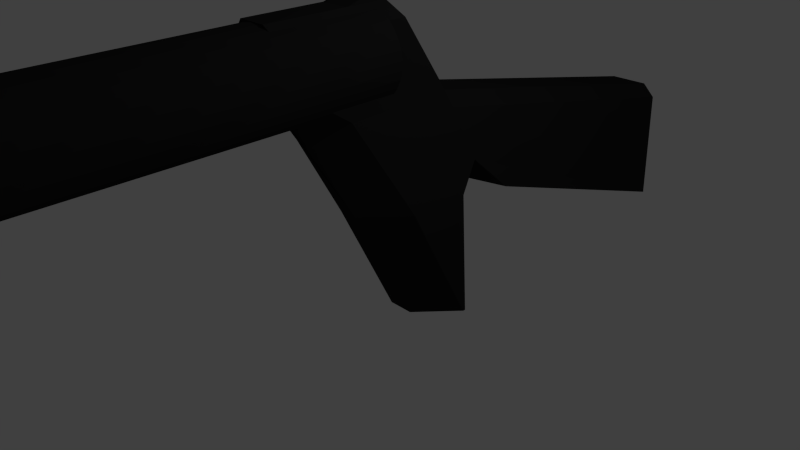 # Source: shotgun.blend  (saved by Blender 2.67.0; exported with 4.5.12 LTS)
import bpy
from mathutils import Matrix  # noqa: F401  (used for matrix-valued properties, if any)

bpy.ops.wm.read_factory_settings(use_empty=True)
scene = bpy.context.scene
scene.name = 'Scene'

# ---- collections
col_collection_1 = bpy.data.collections.new('Collection 1'); scene.collection.children.link(col_collection_1)

# ---- materials (node trees are filled in below, after node groups)
mat_material = bpy.data.materials.new('Material')
mat_material.alpha_threshold = 0.0
mat_material.use_transparent_shadow = False
mat_material.diffuse_color = (0.02038, 0.02038, 0.02038, 1.0)
mat_material.roughness = 0.5
mat_material.line_color = (0.0, 0.0, 0.0, 1.0)

# ---- material node trees

# ---- world
world_world = bpy.data.worlds.new('World'); scene.world = world_world
world_world.color = (0.05088, 0.05088, 0.05088)
world_world.use_sun_shadow = False
world_world.sun_shadow_jitter_overblur = 0.0
world_world.cycles.sampling_method = 'MANUAL'
world_world.cycles.sample_map_resolution = 256

# ---- cameras
cam_camera = bpy.data.cameras.new('Camera')
cam_camera.clip_end = 100.0
cam_camera.lens = 35.0
cam_camera.sensor_width = 32.0
cam_camera.sensor_height = 18.0
cam_camera.ortho_scale = 7.314
cam_camera.dof.focus_distance = 0.0
cam_camera.dof.aperture_fstop = 128.0

# ---- lights
light_lamp = bpy.data.lights.new('Lamp', 'POINT')
light_lamp.transmission_factor = 0.0
light_lamp.cutoff_distance = 30.0
light_lamp.energy = 100.0
light_lamp.shadow_buffer_clip_start = 1.001
light_lamp.shadow_soft_size = 0.1
light_lamp.shadow_maximum_resolution = 0.006
light_lamp.use_absolute_resolution = True
light_lamp.cycles.use_multiple_importance_sampling = False

# ---- meshes
me_cube = bpy.data.meshes.new('Cube')
me_cube.from_pydata([(-0.3988, -0.3699, 3.073), (-0.1998, -0.4626, 3.26), (0.39, -0.3699, 3.073), (0.1909, -0.4626, 3.26), (-0.5376, 5.276, -0.5807), (0.6762, 5.276, -0.5807), (0.623, -8.303, 2.504), (0.5935, -0.02126, 2.545), (0.633, -8.307, 2.622), (0.6035, -0.02501, 2.663), (0.6198, -8.311, 2.74), (0.5904, -0.02931, 2.781), (0.584, -8.316, 2.852), (0.5546, -0.03401, 2.893), (0.5269, -8.321, 2.956), (0.4975, -0.03891, 2.997), (0.4507, -8.326, 3.046), (0.4213, -0.04384, 3.087), (0.3584, -8.331, 3.12), (0.3289, -0.0486, 3.16), (0.2534, -8.335, 3.174), (0.224, -0.053, 3.215), (0.1399, -8.339, 3.206), (0.1104, -0.05689, 3.247), (0.02211, -8.342, 3.216), (-0.007346, -0.0601, 3.257), (-0.09535, -8.345, 3.203), (-0.1248, -0.06252, 3.244), (-0.208, -8.346, 3.167), (-0.2374, -0.06406, 3.208), (-0.3115, -8.347, 3.11), (-0.3409, -0.06465, 3.151), (-0.4018, -8.346, 3.034), (-0.4313, -0.06427, 3.075), (-0.4756, -8.345, 2.941), (-0.5051, -0.06294, 2.982), (-0.5299, -8.343, 2.836), (-0.5594, -0.0607, 2.877), (-0.5627, -8.34, 2.723), (-0.5922, -0.05765, 2.764), (-0.5727, -8.336, 2.605), (-0.6022, -0.0539, 2.646), (-0.5596, -8.332, 2.488), (-0.5891, -0.04959, 2.529), (-0.5238, -8.327, 2.375), (-0.5533, -0.0449, 2.416), (-0.4667, -8.322, 2.272), (-0.4962, -0.03999, 2.313), (-0.3905, -8.317, 2.182), (-0.42, -0.03507, 2.222), (-0.2982, -8.312, 2.108), (-0.3276, -0.03031, 2.149), (-0.1932, -8.308, 2.054), (-0.2226, -0.0259, 2.095), (-0.07964, -8.304, 2.021), (-0.1091, -0.02202, 2.062), (0.03813, -8.301, 2.011), (0.008669, -0.0188, 2.052), (0.1556, -8.298, 2.024), (0.1261, -0.01638, 2.065), (0.2682, -8.297, 2.06), (0.2388, -0.01485, 2.101), (0.3717, -8.296, 2.117), (0.3423, -0.01426, 2.158), (0.4621, -8.297, 2.194), (0.4326, -0.01464, 2.234), (0.5358, -8.298, 2.286), (0.5064, -0.01597, 2.327), (0.5902, -8.3, 2.391), (0.5607, -0.0182, 2.432), (0.1909, 0.1122, 3.26), (0.39, 0.2257, 3.073), (0.39, -1.499, 3.073), (0.1909, -1.552, 3.26), (-0.1998, -1.552, 3.26), (-0.3988, -1.499, 3.073), (-0.3988, 0.2257, 3.073), (-0.1998, 0.1122, 3.26), (0.4876, 0.9169, 1.871), (0.2784, 0.8399, 2.064), (0.4436, 0.7308, 2.243), (0.4552, 0.6296, 2.064), (-0.2872, 0.8399, 2.064), (-0.4732, 0.9181, 1.868), (-0.464, 0.6631, 2.064), (-0.4543, 0.7482, 2.215), (0.2784, 5.583, 1.096), (0.4824, 5.551, 0.9243), (-0.4717, 5.551, 0.9224), (-0.2872, 5.583, 1.096), (0.6618, 1.007, -1.0), (0.1815, 0.4638, -1.0), (-0.1806, 0.4638, -1.0), (-0.6618, 1.007, -1.0), (0.1955, -0.4603, 0.7499), (0.6762, 0.08307, 0.7499), (-0.5376, -0.02244, 0.7499), (-0.05671, -0.4603, 0.7499), (-0.03024, -1.211, 2.064), (0.4552, -0.6599, 2.064), (0.4251, -1.344, 2.53), (-0.464, -0.6583, 2.064), (0.01686, -1.211, 2.064), (-0.4298, -1.362, 2.595), (0.2402, 1.465, -1.0), (0.6618, 1.042, -1.0), (-0.6618, 1.042, -1.0), (-0.2392, 1.465, -1.0), (0.6762, 0.9417, 0.7499), (0.2546, 1.364, 0.7499), (0.6762, 1.764, 0.6138), (0.611, 1.209, 1.137), (-0.1149, 1.364, 0.7499), (-0.5376, 0.9417, 0.7499), (-0.515, 1.208, 1.142), (-0.5376, 1.764, 0.6137), (-0.3061, -7.741, 2.119), (-0.3985, -7.746, 2.193), (-0.4747, -7.751, 2.283), (-0.5318, -7.756, 2.386), (-0.1998, 0.1122, 3.441), (0.1909, 0.1122, 3.441), (0.1909, -0.4626, 3.248), (-0.1998, -0.4626, 3.248), (0.5822, -7.729, 2.402), (0.5279, -7.727, 2.297), (0.4541, -7.725, 2.205), (0.3637, -7.725, 2.128), (0.2603, -7.726, 2.071), (0.1476, -7.727, 2.035), (0.03016, -7.73, 2.022), (-0.08761, -7.733, 2.032), (-0.2012, -7.737, 2.065), (-0.4836, -7.774, 2.953), (-0.4098, -7.775, 3.045), (-0.3194, -7.775, 3.121), (-0.216, -7.775, 3.178), (0.5761, -7.745, 2.863), (0.6119, -7.74, 2.751), (0.625, -7.736, 2.633), (0.615, -7.732, 2.516), (-0.5676, -7.76, 2.499), (-0.5807, -7.765, 2.616), (-0.5707, -7.768, 2.734), (-0.5379, -7.772, 2.848), (-0.1033, -7.773, 3.214), (0.01414, -7.771, 3.227), (0.1319, -7.768, 3.218), (0.2455, -7.764, 3.185), (0.3504, -7.759, 3.131), (0.4428, -7.755, 3.057), (0.519, -7.75, 2.967), (-0.2321, -8.351, 3.382), (-0.1194, -8.349, 3.417), (-0.001955, -8.347, 3.431), (0.1158, -8.343, 3.421), (0.1078, -7.772, 3.235), (-0.009924, -7.775, 3.245), (-0.1274, -7.778, 3.232), (-0.24, -7.779, 3.196)], [], [(91, 94, 97, 92), (78, 111, 110, 5, 87), (93, 96, 113, 106), (110, 109, 112, 115, 4, 5), (115, 114, 83, 88, 4), (105, 108, 95, 90), (3, 1, 74, 73), (1, 3, 122, 123), (114, 113, 96, 101, 84, 83), (80, 79, 82, 85, 76, 77, 70, 71), (95, 108, 111, 78, 81, 99), (100, 99, 81, 80, 71, 2, 72), (103, 102, 98, 100, 72, 73, 74, 75), (140, 7, 9, 139), (139, 9, 11, 138), (138, 11, 13, 137), (137, 13, 15, 151), (151, 15, 17, 150), (150, 17, 19, 149), (149, 19, 21, 148), (148, 21, 23, 147), (147, 23, 25, 146), (146, 25, 27, 145), (145, 27, 29, 136), (136, 29, 31, 135), (135, 31, 33, 134), (134, 33, 35, 133), (133, 35, 37, 144), (144, 37, 39, 143), (143, 39, 41, 142), (142, 41, 43, 141), (141, 43, 45, 119), (119, 45, 47, 118), (118, 47, 49, 117), (117, 49, 51, 116), (116, 51, 53, 132), (132, 53, 55, 131), (131, 55, 57, 130), (130, 57, 59, 129), (5, 4, 88, 89, 86, 87), (129, 59, 61, 128), (82, 79, 86, 89), (128, 61, 63, 127), (85, 84, 101, 103, 75, 0, 76), (127, 63, 65, 126), (126, 65, 67, 125), (9, 7, 69, 67, 65, 63, 61, 59, 57, 55, 53, 51, 49, 47, 45, 43, 41, 39, 37, 35, 33, 31, 29, 27, 25, 23, 21, 19, 17, 15, 13, 11), (124, 69, 7, 140), (125, 67, 69, 124), (6, 8, 10, 12, 14, 16, 18, 20, 22, 24, 26, 28, 30, 32, 34, 36, 38, 40, 42, 44, 46, 48, 50, 52, 54, 56, 58, 60, 62, 64, 66, 68), (3, 73, 72, 2), (1, 77, 76, 0), (78, 79, 80, 81), (82, 83, 84, 85), (88, 83, 82, 89), (78, 87, 86, 79), (97, 94, 98, 102), (98, 99, 100), (101, 102, 103), (90, 95, 94, 91), (92, 97, 96, 93), (95, 99, 98, 94), (101, 96, 97, 102), (104, 105, 90, 91, 92, 93, 106, 107), (108, 109, 110, 111), (112, 113, 114, 115), (104, 109, 108, 105), (106, 113, 112, 107), (109, 104, 107, 112), (70, 3, 2, 71), (74, 1, 0, 75), (8, 139, 138, 10), (121, 120, 123, 122), (12, 137, 151, 14), (10, 138, 137, 12), (70, 77, 120, 121), (3, 70, 121, 122), (6, 140, 139, 8), (77, 1, 123, 120), (14, 151, 150, 16), (16, 150, 149, 18), (18, 149, 148, 20), (20, 148, 147, 22), (26, 145, 158, 153), (24, 146, 145, 26), (146, 24, 154, 157), (28, 136, 135, 30), (30, 135, 134, 32), (32, 134, 133, 34), (34, 133, 144, 36), (36, 144, 143, 38), (38, 143, 142, 40), (40, 142, 141, 42), (42, 141, 119, 44), (44, 119, 118, 46), (46, 118, 117, 48), (48, 117, 116, 50), (50, 116, 132, 52), (52, 132, 131, 54), (54, 131, 130, 56), (56, 130, 129, 58), (58, 129, 128, 60), (60, 128, 127, 62), (62, 127, 126, 64), (64, 126, 125, 66), (68, 124, 140, 6), (66, 125, 124, 68), (155, 156, 157, 154), (147, 146, 157, 156), (145, 136, 159, 158), (28, 26, 153, 152), (22, 147, 156, 155), (24, 22, 155, 154), (153, 158, 159, 152), (136, 28, 152, 159)])
me_cube.materials.append(mat_material)
me_cube.use_remesh_preserve_volume = False
me_cube.use_remesh_preserve_attributes = False
me_cube.use_mirror_vertex_groups = False
me_cube.update()

# ---- objects
ob_cube = bpy.data.objects.new('Cube', me_cube)
ob_lamp = bpy.data.objects.new('Lamp', light_lamp)
ob_camera = bpy.data.objects.new('Camera', cam_camera)

# ---- transforms, parenting, visibility, modifiers, constraints
ob_cube.location = (0.0, 0.0, 0.0)
ob_cube.lock_rotations_4d = False
ob_cube.empty_display_type = 'ARROWS'
ob_cube.lineart.crease_threshold = 0.0
ob_lamp.location = (4.076, 1.005, 5.904)
ob_lamp.rotation_euler = (0.6503, 0.05522, 1.866)
ob_lamp.lock_rotations_4d = False
ob_lamp.empty_display_type = 'ARROWS'
ob_lamp.color = (0.0, 0.0, 0.0, 0.0)
ob_lamp.lineart.crease_threshold = 0.0
ob_camera.location = (7.481, -6.508, 5.344)
ob_camera.rotation_euler = (1.109, 0.01082, 0.8149)
ob_camera.lock_rotations_4d = False
ob_camera.empty_display_type = 'ARROWS'
ob_camera.color = (0.0, 0.0, 0.0, 0.0)
ob_camera.display_type = 'WIRE'
ob_camera.lineart.crease_threshold = 0.0

# ---- collection membership
col_collection_1.objects.link(ob_cube)
col_collection_1.objects.link(ob_lamp)
col_collection_1.objects.link(ob_camera)

# ---- scene / render settings (as saved in the file)
scene.camera = ob_camera
scene.frame_start = 1; scene.frame_end = 250; scene.frame_set(1)
scene.render.engine = 'BLENDER_EEVEE_NEXT'
scene.render.image_settings.color_mode = 'RGB'
scene.render.image_settings.compression = 90
scene.render.resolution_percentage = 50
scene.render.dither_intensity = 0.0
scene.cycles.use_denoising = False
scene.cycles.samples = 10
scene.cycles.sampling_pattern = 'TABULATED_SOBOL'
scene.cycles.light_sampling_threshold = 0.0
scene.cycles.use_adaptive_sampling = False
scene.cycles.use_light_tree = False
scene.cycles.blur_glossy = 0.0
scene.cycles.volume_bounces = 1
scene.cycles.pixel_filter_type = 'GAUSSIAN'
scene.cycles.sample_clamp_indirect = 0.0
scene.view_settings.view_transform = 'Standard'
bpy.context.view_layer.update()

